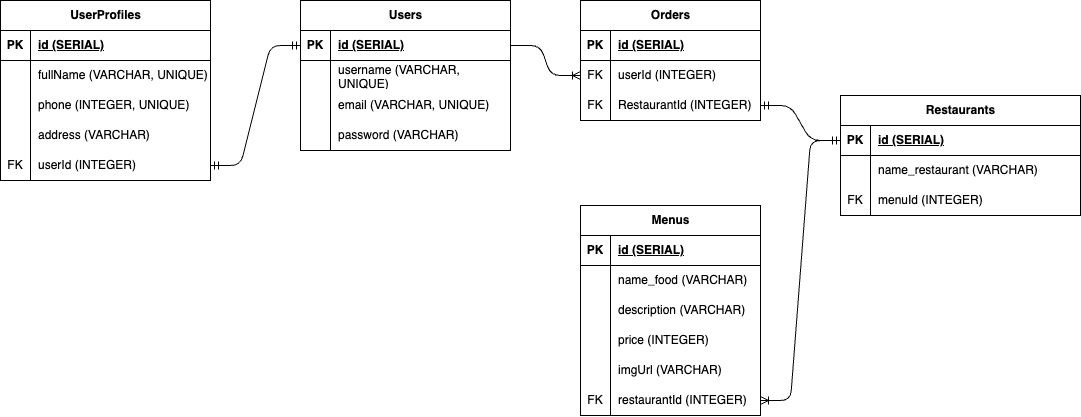

The diagram above was exported from draw.io. Its source (the exported page's mxGraphModel, read from the mxfile embedded in the PNG):
<mxGraphModel dx="1901" dy="597" grid="1" gridSize="10" guides="1" tooltips="1" connect="1" arrows="1" fold="1" page="1" pageScale="1" pageWidth="850" pageHeight="1100" math="0" shadow="0">
  <root>
    <mxCell id="0" />
    <mxCell id="1" parent="0" />
    <mxCell id="2" value="Users" style="shape=table;startSize=30;container=1;collapsible=1;childLayout=tableLayout;fixedRows=1;rowLines=0;fontStyle=1;align=center;resizeLast=1;html=1;" parent="1" vertex="1">
      <mxGeometry x="30" y="165" width="210" height="150" as="geometry" />
    </mxCell>
    <mxCell id="3" value="" style="shape=tableRow;horizontal=0;startSize=0;swimlaneHead=0;swimlaneBody=0;fillColor=none;collapsible=0;dropTarget=0;points=[[0,0.5],[1,0.5]];portConstraint=eastwest;top=0;left=0;right=0;bottom=1;" parent="2" vertex="1">
      <mxGeometry y="30" width="210" height="30" as="geometry" />
    </mxCell>
    <mxCell id="4" value="PK" style="shape=partialRectangle;connectable=0;fillColor=none;top=0;left=0;bottom=0;right=0;fontStyle=1;overflow=hidden;whiteSpace=wrap;html=1;" parent="3" vertex="1">
      <mxGeometry width="30" height="30" as="geometry">
        <mxRectangle width="30" height="30" as="alternateBounds" />
      </mxGeometry>
    </mxCell>
    <mxCell id="5" value="id (SERIAL)" style="shape=partialRectangle;connectable=0;fillColor=none;top=0;left=0;bottom=0;right=0;align=left;spacingLeft=6;fontStyle=5;overflow=hidden;whiteSpace=wrap;html=1;" parent="3" vertex="1">
      <mxGeometry x="30" width="180" height="30" as="geometry">
        <mxRectangle width="180" height="30" as="alternateBounds" />
      </mxGeometry>
    </mxCell>
    <mxCell id="6" value="" style="shape=tableRow;horizontal=0;startSize=0;swimlaneHead=0;swimlaneBody=0;fillColor=none;collapsible=0;dropTarget=0;points=[[0,0.5],[1,0.5]];portConstraint=eastwest;top=0;left=0;right=0;bottom=0;" parent="2" vertex="1">
      <mxGeometry y="60" width="210" height="30" as="geometry" />
    </mxCell>
    <mxCell id="7" value="" style="shape=partialRectangle;connectable=0;fillColor=none;top=0;left=0;bottom=0;right=0;editable=1;overflow=hidden;whiteSpace=wrap;html=1;" parent="6" vertex="1">
      <mxGeometry width="30" height="30" as="geometry">
        <mxRectangle width="30" height="30" as="alternateBounds" />
      </mxGeometry>
    </mxCell>
    <mxCell id="8" value="username (VARCHAR, UNIQUE)" style="shape=partialRectangle;connectable=0;fillColor=none;top=0;left=0;bottom=0;right=0;align=left;spacingLeft=6;overflow=hidden;whiteSpace=wrap;html=1;" parent="6" vertex="1">
      <mxGeometry x="30" width="180" height="30" as="geometry">
        <mxRectangle width="180" height="30" as="alternateBounds" />
      </mxGeometry>
    </mxCell>
    <mxCell id="9" value="" style="shape=tableRow;horizontal=0;startSize=0;swimlaneHead=0;swimlaneBody=0;fillColor=none;collapsible=0;dropTarget=0;points=[[0,0.5],[1,0.5]];portConstraint=eastwest;top=0;left=0;right=0;bottom=0;" parent="2" vertex="1">
      <mxGeometry y="90" width="210" height="30" as="geometry" />
    </mxCell>
    <mxCell id="10" value="" style="shape=partialRectangle;connectable=0;fillColor=none;top=0;left=0;bottom=0;right=0;editable=1;overflow=hidden;whiteSpace=wrap;html=1;" parent="9" vertex="1">
      <mxGeometry width="30" height="30" as="geometry">
        <mxRectangle width="30" height="30" as="alternateBounds" />
      </mxGeometry>
    </mxCell>
    <mxCell id="11" value="email&amp;nbsp;&lt;span style=&quot;color: rgb(0, 0, 0);&quot;&gt;(VARCHAR, UNIQUE)&lt;/span&gt;" style="shape=partialRectangle;connectable=0;fillColor=none;top=0;left=0;bottom=0;right=0;align=left;spacingLeft=6;overflow=hidden;whiteSpace=wrap;html=1;" parent="9" vertex="1">
      <mxGeometry x="30" width="180" height="30" as="geometry">
        <mxRectangle width="180" height="30" as="alternateBounds" />
      </mxGeometry>
    </mxCell>
    <mxCell id="12" value="" style="shape=tableRow;horizontal=0;startSize=0;swimlaneHead=0;swimlaneBody=0;fillColor=none;collapsible=0;dropTarget=0;points=[[0,0.5],[1,0.5]];portConstraint=eastwest;top=0;left=0;right=0;bottom=0;" parent="2" vertex="1">
      <mxGeometry y="120" width="210" height="30" as="geometry" />
    </mxCell>
    <mxCell id="13" value="" style="shape=partialRectangle;connectable=0;fillColor=none;top=0;left=0;bottom=0;right=0;editable=1;overflow=hidden;whiteSpace=wrap;html=1;" parent="12" vertex="1">
      <mxGeometry width="30" height="30" as="geometry">
        <mxRectangle width="30" height="30" as="alternateBounds" />
      </mxGeometry>
    </mxCell>
    <mxCell id="14" value="password&amp;nbsp;&lt;span style=&quot;color: rgb(0, 0, 0);&quot;&gt;(VARCHAR)&lt;/span&gt;" style="shape=partialRectangle;connectable=0;fillColor=none;top=0;left=0;bottom=0;right=0;align=left;spacingLeft=6;overflow=hidden;whiteSpace=wrap;html=1;" parent="12" vertex="1">
      <mxGeometry x="30" width="180" height="30" as="geometry">
        <mxRectangle width="180" height="30" as="alternateBounds" />
      </mxGeometry>
    </mxCell>
    <mxCell id="50" value="Orders" style="shape=table;startSize=30;container=1;collapsible=1;childLayout=tableLayout;fixedRows=1;rowLines=0;fontStyle=1;align=center;resizeLast=1;html=1;" parent="1" vertex="1">
      <mxGeometry x="310" y="165" width="180" height="120" as="geometry" />
    </mxCell>
    <mxCell id="51" value="" style="shape=tableRow;horizontal=0;startSize=0;swimlaneHead=0;swimlaneBody=0;fillColor=none;collapsible=0;dropTarget=0;points=[[0,0.5],[1,0.5]];portConstraint=eastwest;top=0;left=0;right=0;bottom=1;" parent="50" vertex="1">
      <mxGeometry y="30" width="180" height="30" as="geometry" />
    </mxCell>
    <mxCell id="52" value="PK" style="shape=partialRectangle;connectable=0;fillColor=none;top=0;left=0;bottom=0;right=0;fontStyle=1;overflow=hidden;whiteSpace=wrap;html=1;" parent="51" vertex="1">
      <mxGeometry width="30" height="30" as="geometry">
        <mxRectangle width="30" height="30" as="alternateBounds" />
      </mxGeometry>
    </mxCell>
    <mxCell id="53" value="&lt;span style=&quot;color: rgb(0, 0, 0);&quot;&gt;id (SERIAL)&lt;/span&gt;" style="shape=partialRectangle;connectable=0;fillColor=none;top=0;left=0;bottom=0;right=0;align=left;spacingLeft=6;fontStyle=5;overflow=hidden;whiteSpace=wrap;html=1;" parent="51" vertex="1">
      <mxGeometry x="30" width="150" height="30" as="geometry">
        <mxRectangle width="150" height="30" as="alternateBounds" />
      </mxGeometry>
    </mxCell>
    <mxCell id="138" value="" style="shape=tableRow;horizontal=0;startSize=0;swimlaneHead=0;swimlaneBody=0;fillColor=none;collapsible=0;dropTarget=0;points=[[0,0.5],[1,0.5]];portConstraint=eastwest;top=0;left=0;right=0;bottom=0;" vertex="1" parent="50">
      <mxGeometry y="60" width="180" height="30" as="geometry" />
    </mxCell>
    <mxCell id="139" value="FK" style="shape=partialRectangle;connectable=0;fillColor=none;top=0;left=0;bottom=0;right=0;editable=1;overflow=hidden;whiteSpace=wrap;html=1;" vertex="1" parent="138">
      <mxGeometry width="30" height="30" as="geometry">
        <mxRectangle width="30" height="30" as="alternateBounds" />
      </mxGeometry>
    </mxCell>
    <mxCell id="140" value="&lt;span style=&quot;color: rgb(0, 0, 0);&quot;&gt;userId (INTEGER)&lt;/span&gt;" style="shape=partialRectangle;connectable=0;fillColor=none;top=0;left=0;bottom=0;right=0;align=left;spacingLeft=6;overflow=hidden;whiteSpace=wrap;html=1;" vertex="1" parent="138">
      <mxGeometry x="30" width="150" height="30" as="geometry">
        <mxRectangle width="150" height="30" as="alternateBounds" />
      </mxGeometry>
    </mxCell>
    <mxCell id="141" value="" style="shape=tableRow;horizontal=0;startSize=0;swimlaneHead=0;swimlaneBody=0;fillColor=none;collapsible=0;dropTarget=0;points=[[0,0.5],[1,0.5]];portConstraint=eastwest;top=0;left=0;right=0;bottom=0;" vertex="1" parent="50">
      <mxGeometry y="90" width="180" height="30" as="geometry" />
    </mxCell>
    <mxCell id="142" value="FK" style="shape=partialRectangle;connectable=0;fillColor=none;top=0;left=0;bottom=0;right=0;editable=1;overflow=hidden;whiteSpace=wrap;html=1;" vertex="1" parent="141">
      <mxGeometry width="30" height="30" as="geometry">
        <mxRectangle width="30" height="30" as="alternateBounds" />
      </mxGeometry>
    </mxCell>
    <mxCell id="143" value="&lt;span style=&quot;color: rgb(0, 0, 0);&quot;&gt;RestaurantId (INTEGER)&lt;/span&gt;" style="shape=partialRectangle;connectable=0;fillColor=none;top=0;left=0;bottom=0;right=0;align=left;spacingLeft=6;overflow=hidden;whiteSpace=wrap;html=1;" vertex="1" parent="141">
      <mxGeometry x="30" width="150" height="30" as="geometry">
        <mxRectangle width="150" height="30" as="alternateBounds" />
      </mxGeometry>
    </mxCell>
    <mxCell id="81" value="Restaurants" style="shape=table;startSize=30;container=1;collapsible=1;childLayout=tableLayout;fixedRows=1;rowLines=0;fontStyle=1;align=center;resizeLast=1;html=1;" parent="1" vertex="1">
      <mxGeometry x="570" y="260" width="240" height="120" as="geometry" />
    </mxCell>
    <mxCell id="82" value="" style="shape=tableRow;horizontal=0;startSize=0;swimlaneHead=0;swimlaneBody=0;fillColor=none;collapsible=0;dropTarget=0;points=[[0,0.5],[1,0.5]];portConstraint=eastwest;top=0;left=0;right=0;bottom=1;" parent="81" vertex="1">
      <mxGeometry y="30" width="240" height="30" as="geometry" />
    </mxCell>
    <mxCell id="83" value="PK" style="shape=partialRectangle;connectable=0;fillColor=none;top=0;left=0;bottom=0;right=0;fontStyle=1;overflow=hidden;whiteSpace=wrap;html=1;" parent="82" vertex="1">
      <mxGeometry width="30" height="30" as="geometry">
        <mxRectangle width="30" height="30" as="alternateBounds" />
      </mxGeometry>
    </mxCell>
    <mxCell id="84" value="&lt;span style=&quot;color: rgb(0, 0, 0);&quot;&gt;id (SERIAL)&lt;/span&gt;" style="shape=partialRectangle;connectable=0;fillColor=none;top=0;left=0;bottom=0;right=0;align=left;spacingLeft=6;fontStyle=5;overflow=hidden;whiteSpace=wrap;html=1;" parent="82" vertex="1">
      <mxGeometry x="30" width="210" height="30" as="geometry">
        <mxRectangle width="210" height="30" as="alternateBounds" />
      </mxGeometry>
    </mxCell>
    <mxCell id="88" value="" style="shape=tableRow;horizontal=0;startSize=0;swimlaneHead=0;swimlaneBody=0;fillColor=none;collapsible=0;dropTarget=0;points=[[0,0.5],[1,0.5]];portConstraint=eastwest;top=0;left=0;right=0;bottom=0;" parent="81" vertex="1">
      <mxGeometry y="60" width="240" height="30" as="geometry" />
    </mxCell>
    <mxCell id="89" value="" style="shape=partialRectangle;connectable=0;fillColor=none;top=0;left=0;bottom=0;right=0;editable=1;overflow=hidden;whiteSpace=wrap;html=1;" parent="88" vertex="1">
      <mxGeometry width="30" height="30" as="geometry">
        <mxRectangle width="30" height="30" as="alternateBounds" />
      </mxGeometry>
    </mxCell>
    <mxCell id="90" value="name_restaurant&amp;nbsp;&lt;span style=&quot;color: rgb(0, 0, 0);&quot;&gt;(VARCHAR)&lt;/span&gt;" style="shape=partialRectangle;connectable=0;fillColor=none;top=0;left=0;bottom=0;right=0;align=left;spacingLeft=6;overflow=hidden;whiteSpace=wrap;html=1;" parent="88" vertex="1">
      <mxGeometry x="30" width="210" height="30" as="geometry">
        <mxRectangle width="210" height="30" as="alternateBounds" />
      </mxGeometry>
    </mxCell>
    <mxCell id="148" value="" style="shape=tableRow;horizontal=0;startSize=0;swimlaneHead=0;swimlaneBody=0;fillColor=none;collapsible=0;dropTarget=0;points=[[0,0.5],[1,0.5]];portConstraint=eastwest;top=0;left=0;right=0;bottom=0;" vertex="1" parent="81">
      <mxGeometry y="90" width="240" height="30" as="geometry" />
    </mxCell>
    <mxCell id="149" value="FK" style="shape=partialRectangle;connectable=0;fillColor=none;top=0;left=0;bottom=0;right=0;editable=1;overflow=hidden;whiteSpace=wrap;html=1;" vertex="1" parent="148">
      <mxGeometry width="30" height="30" as="geometry">
        <mxRectangle width="30" height="30" as="alternateBounds" />
      </mxGeometry>
    </mxCell>
    <mxCell id="150" value="menuId (INTEGER)" style="shape=partialRectangle;connectable=0;fillColor=none;top=0;left=0;bottom=0;right=0;align=left;spacingLeft=6;overflow=hidden;whiteSpace=wrap;html=1;" vertex="1" parent="148">
      <mxGeometry x="30" width="210" height="30" as="geometry">
        <mxRectangle width="210" height="30" as="alternateBounds" />
      </mxGeometry>
    </mxCell>
    <mxCell id="34" value="Menus" style="shape=table;startSize=30;container=1;collapsible=1;childLayout=tableLayout;fixedRows=1;rowLines=0;fontStyle=1;align=center;resizeLast=1;html=1;" parent="1" vertex="1">
      <mxGeometry x="310" y="370" width="180" height="210" as="geometry">
        <mxRectangle x="280" y="70" width="90" height="30" as="alternateBounds" />
      </mxGeometry>
    </mxCell>
    <mxCell id="35" value="" style="shape=tableRow;horizontal=0;startSize=0;swimlaneHead=0;swimlaneBody=0;fillColor=none;collapsible=0;dropTarget=0;points=[[0,0.5],[1,0.5]];portConstraint=eastwest;top=0;left=0;right=0;bottom=1;" parent="34" vertex="1">
      <mxGeometry y="30" width="180" height="30" as="geometry" />
    </mxCell>
    <mxCell id="36" value="PK" style="shape=partialRectangle;connectable=0;fillColor=none;top=0;left=0;bottom=0;right=0;fontStyle=1;overflow=hidden;whiteSpace=wrap;html=1;" parent="35" vertex="1">
      <mxGeometry width="30" height="30" as="geometry">
        <mxRectangle width="30" height="30" as="alternateBounds" />
      </mxGeometry>
    </mxCell>
    <mxCell id="37" value="&lt;span style=&quot;color: rgb(0, 0, 0);&quot;&gt;id (SERIAL)&lt;/span&gt;" style="shape=partialRectangle;connectable=0;fillColor=none;top=0;left=0;bottom=0;right=0;align=left;spacingLeft=6;fontStyle=5;overflow=hidden;whiteSpace=wrap;html=1;" parent="35" vertex="1">
      <mxGeometry x="30" width="150" height="30" as="geometry">
        <mxRectangle width="150" height="30" as="alternateBounds" />
      </mxGeometry>
    </mxCell>
    <mxCell id="38" value="" style="shape=tableRow;horizontal=0;startSize=0;swimlaneHead=0;swimlaneBody=0;fillColor=none;collapsible=0;dropTarget=0;points=[[0,0.5],[1,0.5]];portConstraint=eastwest;top=0;left=0;right=0;bottom=0;" parent="34" vertex="1">
      <mxGeometry y="60" width="180" height="30" as="geometry" />
    </mxCell>
    <mxCell id="39" value="" style="shape=partialRectangle;connectable=0;fillColor=none;top=0;left=0;bottom=0;right=0;editable=1;overflow=hidden;whiteSpace=wrap;html=1;" parent="38" vertex="1">
      <mxGeometry width="30" height="30" as="geometry">
        <mxRectangle width="30" height="30" as="alternateBounds" />
      </mxGeometry>
    </mxCell>
    <mxCell id="40" value="name_food&amp;nbsp;&lt;span style=&quot;color: rgb(0, 0, 0);&quot;&gt;(VARCHAR)&lt;/span&gt;" style="shape=partialRectangle;connectable=0;fillColor=none;top=0;left=0;bottom=0;right=0;align=left;spacingLeft=6;overflow=hidden;whiteSpace=wrap;html=1;" parent="38" vertex="1">
      <mxGeometry x="30" width="150" height="30" as="geometry">
        <mxRectangle width="150" height="30" as="alternateBounds" />
      </mxGeometry>
    </mxCell>
    <mxCell id="41" value="" style="shape=tableRow;horizontal=0;startSize=0;swimlaneHead=0;swimlaneBody=0;fillColor=none;collapsible=0;dropTarget=0;points=[[0,0.5],[1,0.5]];portConstraint=eastwest;top=0;left=0;right=0;bottom=0;" parent="34" vertex="1">
      <mxGeometry y="90" width="180" height="30" as="geometry" />
    </mxCell>
    <mxCell id="42" value="" style="shape=partialRectangle;connectable=0;fillColor=none;top=0;left=0;bottom=0;right=0;editable=1;overflow=hidden;whiteSpace=wrap;html=1;" parent="41" vertex="1">
      <mxGeometry width="30" height="30" as="geometry">
        <mxRectangle width="30" height="30" as="alternateBounds" />
      </mxGeometry>
    </mxCell>
    <mxCell id="43" value="description&amp;nbsp;&lt;span style=&quot;color: rgb(0, 0, 0);&quot;&gt;(VARCHAR)&lt;/span&gt;" style="shape=partialRectangle;connectable=0;fillColor=none;top=0;left=0;bottom=0;right=0;align=left;spacingLeft=6;overflow=hidden;whiteSpace=wrap;html=1;" parent="41" vertex="1">
      <mxGeometry x="30" width="150" height="30" as="geometry">
        <mxRectangle width="150" height="30" as="alternateBounds" />
      </mxGeometry>
    </mxCell>
    <mxCell id="44" value="" style="shape=tableRow;horizontal=0;startSize=0;swimlaneHead=0;swimlaneBody=0;fillColor=none;collapsible=0;dropTarget=0;points=[[0,0.5],[1,0.5]];portConstraint=eastwest;top=0;left=0;right=0;bottom=0;" parent="34" vertex="1">
      <mxGeometry y="120" width="180" height="30" as="geometry" />
    </mxCell>
    <mxCell id="45" value="" style="shape=partialRectangle;connectable=0;fillColor=none;top=0;left=0;bottom=0;right=0;editable=1;overflow=hidden;whiteSpace=wrap;html=1;" parent="44" vertex="1">
      <mxGeometry width="30" height="30" as="geometry">
        <mxRectangle width="30" height="30" as="alternateBounds" />
      </mxGeometry>
    </mxCell>
    <mxCell id="46" value="price&amp;nbsp;&lt;span style=&quot;color: rgb(0, 0, 0);&quot;&gt;(INTEGER)&lt;/span&gt;" style="shape=partialRectangle;connectable=0;fillColor=none;top=0;left=0;bottom=0;right=0;align=left;spacingLeft=6;overflow=hidden;whiteSpace=wrap;html=1;" parent="44" vertex="1">
      <mxGeometry x="30" width="150" height="30" as="geometry">
        <mxRectangle width="150" height="30" as="alternateBounds" />
      </mxGeometry>
    </mxCell>
    <mxCell id="47" value="" style="shape=tableRow;horizontal=0;startSize=0;swimlaneHead=0;swimlaneBody=0;fillColor=none;collapsible=0;dropTarget=0;points=[[0,0.5],[1,0.5]];portConstraint=eastwest;top=0;left=0;right=0;bottom=0;" parent="34" vertex="1">
      <mxGeometry y="150" width="180" height="30" as="geometry" />
    </mxCell>
    <mxCell id="48" value="" style="shape=partialRectangle;connectable=0;fillColor=none;top=0;left=0;bottom=0;right=0;editable=1;overflow=hidden;whiteSpace=wrap;html=1;" parent="47" vertex="1">
      <mxGeometry width="30" height="30" as="geometry">
        <mxRectangle width="30" height="30" as="alternateBounds" />
      </mxGeometry>
    </mxCell>
    <mxCell id="49" value="imgUrl&amp;nbsp;&lt;span style=&quot;color: rgb(0, 0, 0);&quot;&gt;(VARCHAR)&lt;/span&gt;&amp;nbsp;" style="shape=partialRectangle;connectable=0;fillColor=none;top=0;left=0;bottom=0;right=0;align=left;spacingLeft=6;overflow=hidden;whiteSpace=wrap;html=1;" parent="47" vertex="1">
      <mxGeometry x="30" width="150" height="30" as="geometry">
        <mxRectangle width="150" height="30" as="alternateBounds" />
      </mxGeometry>
    </mxCell>
    <mxCell id="66" value="" style="shape=tableRow;horizontal=0;startSize=0;swimlaneHead=0;swimlaneBody=0;fillColor=none;collapsible=0;dropTarget=0;points=[[0,0.5],[1,0.5]];portConstraint=eastwest;top=0;left=0;right=0;bottom=0;" parent="34" vertex="1">
      <mxGeometry y="180" width="180" height="30" as="geometry" />
    </mxCell>
    <mxCell id="67" value="FK" style="shape=partialRectangle;connectable=0;fillColor=none;top=0;left=0;bottom=0;right=0;editable=1;overflow=hidden;whiteSpace=wrap;html=1;" parent="66" vertex="1">
      <mxGeometry width="30" height="30" as="geometry">
        <mxRectangle width="30" height="30" as="alternateBounds" />
      </mxGeometry>
    </mxCell>
    <mxCell id="68" value="restaurantId (INTEGER)&amp;nbsp;" style="shape=partialRectangle;connectable=0;fillColor=none;top=0;left=0;bottom=0;right=0;align=left;spacingLeft=6;overflow=hidden;whiteSpace=wrap;html=1;" parent="66" vertex="1">
      <mxGeometry x="30" width="150" height="30" as="geometry">
        <mxRectangle width="150" height="30" as="alternateBounds" />
      </mxGeometry>
    </mxCell>
    <mxCell id="108" value="" style="edgeStyle=entityRelationEdgeStyle;fontSize=12;html=1;endArrow=ERoneToMany;exitX=1;exitY=0.5;exitDx=0;exitDy=0;entryX=0;entryY=0.5;entryDx=0;entryDy=0;" parent="1" source="3" target="138" edge="1">
      <mxGeometry width="100" height="100" relative="1" as="geometry">
        <mxPoint x="310" y="330" as="sourcePoint" />
        <mxPoint x="340" y="340" as="targetPoint" />
      </mxGeometry>
    </mxCell>
    <mxCell id="115" value="UserProfiles" style="shape=table;startSize=30;container=1;collapsible=1;childLayout=tableLayout;fixedRows=1;rowLines=0;fontStyle=1;align=center;resizeLast=1;html=1;" vertex="1" parent="1">
      <mxGeometry x="-270" y="165" width="210" height="180" as="geometry" />
    </mxCell>
    <mxCell id="116" value="" style="shape=tableRow;horizontal=0;startSize=0;swimlaneHead=0;swimlaneBody=0;fillColor=none;collapsible=0;dropTarget=0;points=[[0,0.5],[1,0.5]];portConstraint=eastwest;top=0;left=0;right=0;bottom=1;" vertex="1" parent="115">
      <mxGeometry y="30" width="210" height="30" as="geometry" />
    </mxCell>
    <mxCell id="117" value="PK" style="shape=partialRectangle;connectable=0;fillColor=none;top=0;left=0;bottom=0;right=0;fontStyle=1;overflow=hidden;whiteSpace=wrap;html=1;" vertex="1" parent="116">
      <mxGeometry width="30" height="30" as="geometry">
        <mxRectangle width="30" height="30" as="alternateBounds" />
      </mxGeometry>
    </mxCell>
    <mxCell id="118" value="id (SERIAL)" style="shape=partialRectangle;connectable=0;fillColor=none;top=0;left=0;bottom=0;right=0;align=left;spacingLeft=6;fontStyle=5;overflow=hidden;whiteSpace=wrap;html=1;" vertex="1" parent="116">
      <mxGeometry x="30" width="180" height="30" as="geometry">
        <mxRectangle width="180" height="30" as="alternateBounds" />
      </mxGeometry>
    </mxCell>
    <mxCell id="119" value="" style="shape=tableRow;horizontal=0;startSize=0;swimlaneHead=0;swimlaneBody=0;fillColor=none;collapsible=0;dropTarget=0;points=[[0,0.5],[1,0.5]];portConstraint=eastwest;top=0;left=0;right=0;bottom=0;" vertex="1" parent="115">
      <mxGeometry y="60" width="210" height="30" as="geometry" />
    </mxCell>
    <mxCell id="120" value="" style="shape=partialRectangle;connectable=0;fillColor=none;top=0;left=0;bottom=0;right=0;editable=1;overflow=hidden;whiteSpace=wrap;html=1;" vertex="1" parent="119">
      <mxGeometry width="30" height="30" as="geometry">
        <mxRectangle width="30" height="30" as="alternateBounds" />
      </mxGeometry>
    </mxCell>
    <mxCell id="121" value="fullName (VARCHAR, UNIQUE)" style="shape=partialRectangle;connectable=0;fillColor=none;top=0;left=0;bottom=0;right=0;align=left;spacingLeft=6;overflow=hidden;whiteSpace=wrap;html=1;" vertex="1" parent="119">
      <mxGeometry x="30" width="180" height="30" as="geometry">
        <mxRectangle width="180" height="30" as="alternateBounds" />
      </mxGeometry>
    </mxCell>
    <mxCell id="122" value="" style="shape=tableRow;horizontal=0;startSize=0;swimlaneHead=0;swimlaneBody=0;fillColor=none;collapsible=0;dropTarget=0;points=[[0,0.5],[1,0.5]];portConstraint=eastwest;top=0;left=0;right=0;bottom=0;" vertex="1" parent="115">
      <mxGeometry y="90" width="210" height="30" as="geometry" />
    </mxCell>
    <mxCell id="123" value="" style="shape=partialRectangle;connectable=0;fillColor=none;top=0;left=0;bottom=0;right=0;editable=1;overflow=hidden;whiteSpace=wrap;html=1;" vertex="1" parent="122">
      <mxGeometry width="30" height="30" as="geometry">
        <mxRectangle width="30" height="30" as="alternateBounds" />
      </mxGeometry>
    </mxCell>
    <mxCell id="124" value="phone&amp;nbsp;&lt;span style=&quot;color: rgb(0, 0, 0);&quot;&gt;(INTEGER, UNIQUE)&lt;/span&gt;" style="shape=partialRectangle;connectable=0;fillColor=none;top=0;left=0;bottom=0;right=0;align=left;spacingLeft=6;overflow=hidden;whiteSpace=wrap;html=1;" vertex="1" parent="122">
      <mxGeometry x="30" width="180" height="30" as="geometry">
        <mxRectangle width="180" height="30" as="alternateBounds" />
      </mxGeometry>
    </mxCell>
    <mxCell id="128" value="" style="shape=tableRow;horizontal=0;startSize=0;swimlaneHead=0;swimlaneBody=0;fillColor=none;collapsible=0;dropTarget=0;points=[[0,0.5],[1,0.5]];portConstraint=eastwest;top=0;left=0;right=0;bottom=0;" vertex="1" parent="115">
      <mxGeometry y="120" width="210" height="30" as="geometry" />
    </mxCell>
    <mxCell id="129" value="" style="shape=partialRectangle;connectable=0;fillColor=none;top=0;left=0;bottom=0;right=0;editable=1;overflow=hidden;whiteSpace=wrap;html=1;" vertex="1" parent="128">
      <mxGeometry width="30" height="30" as="geometry">
        <mxRectangle width="30" height="30" as="alternateBounds" />
      </mxGeometry>
    </mxCell>
    <mxCell id="130" value="address&amp;nbsp;&lt;span style=&quot;color: rgb(0, 0, 0);&quot;&gt;(VARCHAR)&lt;/span&gt;" style="shape=partialRectangle;connectable=0;fillColor=none;top=0;left=0;bottom=0;right=0;align=left;spacingLeft=6;overflow=hidden;whiteSpace=wrap;html=1;" vertex="1" parent="128">
      <mxGeometry x="30" width="180" height="30" as="geometry">
        <mxRectangle width="180" height="30" as="alternateBounds" />
      </mxGeometry>
    </mxCell>
    <mxCell id="125" value="" style="shape=tableRow;horizontal=0;startSize=0;swimlaneHead=0;swimlaneBody=0;fillColor=none;collapsible=0;dropTarget=0;points=[[0,0.5],[1,0.5]];portConstraint=eastwest;top=0;left=0;right=0;bottom=0;" vertex="1" parent="115">
      <mxGeometry y="150" width="210" height="30" as="geometry" />
    </mxCell>
    <mxCell id="126" value="FK" style="shape=partialRectangle;connectable=0;fillColor=none;top=0;left=0;bottom=0;right=0;editable=1;overflow=hidden;whiteSpace=wrap;html=1;" vertex="1" parent="125">
      <mxGeometry width="30" height="30" as="geometry">
        <mxRectangle width="30" height="30" as="alternateBounds" />
      </mxGeometry>
    </mxCell>
    <mxCell id="127" value="userId (INTEGER)" style="shape=partialRectangle;connectable=0;fillColor=none;top=0;left=0;bottom=0;right=0;align=left;spacingLeft=6;overflow=hidden;whiteSpace=wrap;html=1;" vertex="1" parent="125">
      <mxGeometry x="30" width="180" height="30" as="geometry">
        <mxRectangle width="180" height="30" as="alternateBounds" />
      </mxGeometry>
    </mxCell>
    <mxCell id="131" value="" style="edgeStyle=entityRelationEdgeStyle;fontSize=12;html=1;endArrow=ERmandOne;startArrow=ERmandOne;exitX=1;exitY=0.5;exitDx=0;exitDy=0;entryX=0;entryY=0.5;entryDx=0;entryDy=0;" edge="1" parent="1" source="125" target="3">
      <mxGeometry width="100" height="100" relative="1" as="geometry">
        <mxPoint x="-70" y="430" as="sourcePoint" />
        <mxPoint x="20" y="330" as="targetPoint" />
      </mxGeometry>
    </mxCell>
    <mxCell id="147" value="" style="edgeStyle=entityRelationEdgeStyle;fontSize=12;html=1;endArrow=ERmandOne;startArrow=ERmandOne;exitX=0;exitY=0.5;exitDx=0;exitDy=0;entryX=1;entryY=0.5;entryDx=0;entryDy=0;" edge="1" parent="1" source="82" target="141">
      <mxGeometry width="100" height="100" relative="1" as="geometry">
        <mxPoint x="360" y="370" as="sourcePoint" />
        <mxPoint x="460" y="270" as="targetPoint" />
      </mxGeometry>
    </mxCell>
    <mxCell id="155" value="" style="edgeStyle=entityRelationEdgeStyle;fontSize=12;html=1;endArrow=ERoneToMany;exitX=0;exitY=0.5;exitDx=0;exitDy=0;entryX=1;entryY=0.5;entryDx=0;entryDy=0;" edge="1" parent="1" source="82" target="66">
      <mxGeometry width="100" height="100" relative="1" as="geometry">
        <mxPoint x="370" y="420" as="sourcePoint" />
        <mxPoint x="470" y="320" as="targetPoint" />
      </mxGeometry>
    </mxCell>
  </root>
</mxGraphModel>